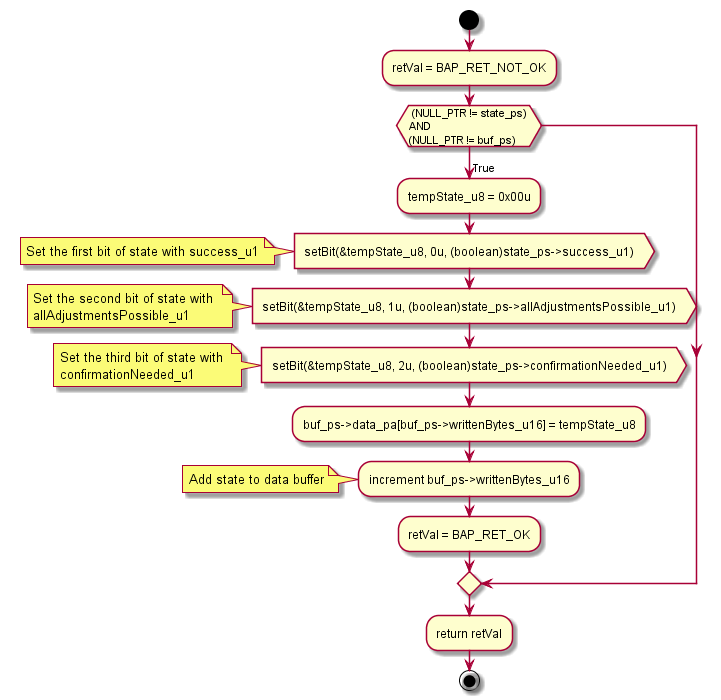

The diagram above was rendered by PlantUML. Its source (embedded in the PNG):
@startuml bapi_PSO_ImExport_putStateHeader.png
 start
   :retVal = BAP_RET_NOT_OK;
   if ( (NULL_PTR != state_ps) \nAND \n(NULL_PTR != buf_ps) ) then (\nTrue)
     :tempState_u8 = 0x00u;
     :setBit(&tempState_u8, 0u, (boolean)state_ps->success_u1)>
     note: Set the first bit of state with success_u1
     :setBit(&tempState_u8, 1u, (boolean)state_ps->allAdjustmentsPossible_u1)>
     note: Set the second bit of state with \nallAdjustmentsPossible_u1
     :setBit(&tempState_u8, 2u, (boolean)state_ps->confirmationNeeded_u1)>
     note: Set the third bit of state with \nconfirmationNeeded_u1
     :buf_ps->data_pa[buf_ps->writtenBytes_u16] = tempState_u8;
     :increment buf_ps->writtenBytes_u16;
     note: Add state to data buffer
     :retVal = BAP_RET_OK;
   endif
   :return retVal;
 stop
@enduml